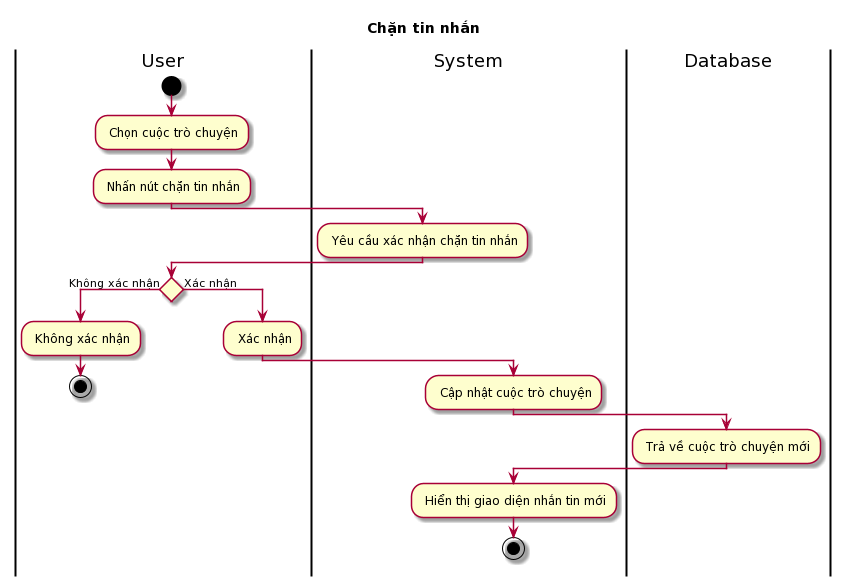

The diagram above was rendered by PlantUML. Its source (embedded in the PNG):
@startuml
skin rose
title Chặn tin nhắn

|User|
start 
: Chọn cuộc trò chuyện;
: Nhấn nút chặn tin nhắn;
|System|
: Yêu cầu xác nhận chặn tin nhắn;
|User|
if () then (Không xác nhận)
: Không xác nhận;
stop
else (Xác nhận)
: Xác nhận;
|System|
: Cập nhật cuộc trò chuyện;
|Database|
: Trả về cuộc trò chuyện mới;
|System|
: Hiển thị giao diện nhắn tin mới;
stop
@enduml